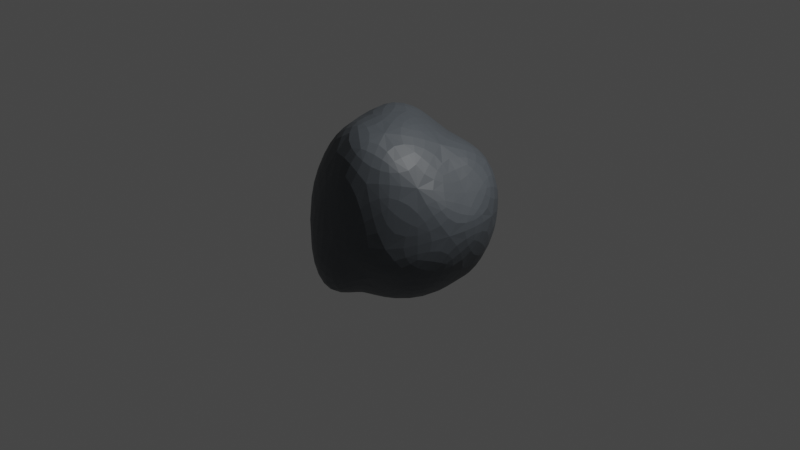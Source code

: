 # Source: froggy.blend  (saved by Blender 3.1.7; exported with 4.5.12 LTS)
import bpy
from mathutils import Matrix  # noqa: F401  (used for matrix-valued properties, if any)

bpy.ops.wm.read_factory_settings(use_empty=True)
scene = bpy.context.scene
scene.name = 'Scene'

# ---- collections
col_collection = bpy.data.collections.new('Collection'); scene.collection.children.link(col_collection)

# ---- materials (node trees are filled in below, after node groups)
mat_material_002 = bpy.data.materials.new('Material.002')
mat_material_002.use_transparent_shadow = False

# ---- material node trees
mat_material_002.use_nodes = True; mat_material_002.node_tree.nodes.clear()
_N = mat_material_002.node_tree.nodes; _L = mat_material_002.node_tree.links
n0 = _N.new('ShaderNodeBsdfPrincipled'); n0.name = 'Principled BSDF'; n0.location = (10, 300)
n0.distribution = 'GGX'
n0.subsurface_method = 'RANDOM_WALK_SKIN'
n0.inputs[0].default_value = (0.08746, 0.09878, 0.1107, 1.0)
n0.inputs[3].default_value = 1.45
n0.inputs[27].default_value = (0.0, 0.0, 0.0, 1.0)
n0.inputs[28].default_value = 1.0
n1 = _N.new('ShaderNodeOutputMaterial'); n1.name = 'Material Output'; n1.location = (300, 300)
_L.new(n0.outputs[0], n1.inputs[0])
n1.is_active_output = True

# ---- world
world_world = bpy.data.worlds.new('World'); scene.world = world_world
world_world.use_nodes = True; world_world.node_tree.nodes.clear()
_N = world_world.node_tree.nodes; _L = world_world.node_tree.links
n0 = _N.new('ShaderNodeOutputWorld'); n0.name = 'World Output'; n0.location = (300, 300)
n1 = _N.new('ShaderNodeBackground'); n1.name = 'Background'; n1.location = (10, 300)
n1.inputs[0].default_value = (0.05088, 0.05088, 0.05088, 1.0)
_L.new(n1.outputs[0], n0.inputs[0])
n0.is_active_output = True
world_world.color = (0.05088, 0.05088, 0.05088)
world_world.use_sun_shadow = False
world_world.sun_shadow_jitter_overblur = 0.0

# ---- cameras
cam_camera = bpy.data.cameras.new('Camera')
cam_camera.clip_end = 100.0
cam_camera.ortho_scale = 7.314

# ---- lights
light_light = bpy.data.lights.new('Light', 'POINT')
light_light.transmission_factor = 0.0
light_light.energy = 1000.0
light_light.shadow_soft_size = 0.1
light_light.shadow_maximum_resolution = 0.006
light_light.use_absolute_resolution = True

# ---- meshes
me_icosphere = bpy.data.meshes.new('Icosphere')
me_icosphere.from_pydata([(0.09011, 0.002997, -0.7343), (0.8045, -0.523, -0.2434), (-0.2501, -0.8589, -0.7343), (-0.8541, 0.001342, -0.3455), (-0.1987, 0.8532, -0.2514), (0.7389, 0.5262, -0.4086), (0.4424, -0.8451, 0.8657), (-0.6354, -0.5228, 0.6697), (-0.6702, 0.5275, 0.5819), (0.3091, 0.8517, 0.5297), (0.9267, 0.001073, 0.5285), (0.1047, 0.003482, 1.264), (-0.05157, -0.5054, -0.7343), (0.4571, -0.308, -0.7343), (0.4026, -0.8044, -0.1735), (0.9794, 0.004283, -0.2011), (0.4863, 0.311, -0.7343), (-0.4927, 0.001099, -0.7343), (-0.6859, -0.509, -0.7343), (-0.09082, 0.5024, -0.7343), (-0.6657, 0.5007, -0.469), (0.3618, 0.8123, -0.2763), (1.069, -0.3051, 0.2973), (1.094, 0.3138, 0.3594), (0.03267, -0.9989, 0.08236), (0.6114, -0.8082, 0.05961), (-0.8489, -0.3056, 0.2575), (-0.5733, -0.8085, 0.03663), (-0.5806, 0.8093, 0.01811), (-0.8414, 0.3127, 0.2765), (0.6336, 0.8105, 0.1155), (0.09974, 1.003, 0.2514), (0.7845, -0.4968, 0.7686), (-0.03138, -0.8013, 1.109), (-0.8242, 0.0008789, 0.5924), (-0.2626, 0.809, 0.5264), (0.8144, 0.5042, 0.844), (0.3068, -0.4952, 1.215), (0.5945, 0.002286, 1.024), (-0.3015, -0.3049, 1.163), (-0.2767, 0.314, 1.225), (0.1803, 0.5006, 0.8957)], [], [(0, 13, 12), (1, 13, 15), (0, 12, 17), (0, 17, 19), (0, 19, 16), (1, 15, 22), (2, 14, 24), (3, 18, 26), (4, 20, 28), (5, 21, 30), (1, 22, 25), (2, 24, 27), (3, 26, 29), (4, 28, 31), (5, 30, 23), (6, 32, 37), (7, 33, 39), (8, 34, 40), (9, 35, 41), (10, 36, 38), (38, 41, 11), (38, 36, 41), (36, 9, 41), (41, 40, 11), (41, 35, 40), (35, 8, 40), (40, 39, 11), (40, 34, 39), (34, 7, 39), (39, 37, 11), (39, 33, 37), (33, 6, 37), (37, 38, 11), (37, 32, 38), (32, 10, 38), (23, 36, 10), (23, 30, 36), (30, 9, 36), (31, 35, 9), (31, 28, 35), (28, 8, 35), (29, 34, 8), (29, 26, 34), (26, 7, 34), (27, 33, 7), (27, 24, 33), (24, 6, 33), (25, 32, 6), (25, 22, 32), (22, 10, 32), (30, 31, 9), (30, 21, 31), (21, 4, 31), (28, 29, 8), (28, 20, 29), (20, 3, 29), (26, 27, 7), (26, 18, 27), (18, 2, 27), (24, 25, 6), (24, 14, 25), (14, 1, 25), (22, 23, 10), (22, 15, 23), (15, 5, 23), (16, 21, 5), (16, 19, 21), (19, 4, 21), (19, 20, 4), (19, 17, 20), (17, 3, 20), (17, 18, 3), (17, 12, 18), (12, 2, 18), (15, 16, 5), (15, 13, 16), (13, 0, 16), (12, 14, 2), (12, 13, 14), (13, 1, 14)])
_uv = me_icosphere.uv_layers.new(name='UVMap')
_uv.uv.foreach_set('vector', [0.1818, 0.0, 0.2273, 0.07873, 0.1364, 0.07873, 0.2727, 0.1575, 0.3182, 0.07873, 0.3636, 0.1575, 0.9091, 0.0, 0.9545, 0.07873, 0.8636, 0.07873, 0.7273, 0.0, 0.7727, 0.07873, 0.6818, 0.07873, 0.5455, 0.0, 0.5909, 0.07873, 0.5, 0.07873, 0.2727, 0.1575, 0.3636, 0.1575, 0.3182, 0.2362, 0.09091, 0.1575, 0.1818, 0.1575, 0.1364, 0.2362, 0.8182, 0.1575, 0.9091, 0.1575, 0.8636, 0.2362, 0.6364, 0.1575, 0.7273, 0.1575, 0.6818, 0.2362, 0.4545, 0.1575, 0.5455, 0.1575, 0.5, 0.2362, 0.2727, 0.1575, 0.3182, 0.2362, 0.2273, 0.2362, 0.09091, 0.1575, 0.1364, 0.2362, 0.04546, 0.2362, 0.8182, 0.1575, 0.8636, 0.2362, 0.7727, 0.2362, 0.6364, 0.1575, 0.6818, 0.2362, 0.5909, 0.2362, 0.4545, 0.1575, 0.5, 0.2362, 0.4091, 0.2362, 0.1818, 0.3149, 0.2727, 0.3149, 0.2273, 0.3937, 0.0, 0.3149, 0.09091, 0.3149, 0.04546, 0.3937, 0.7273, 0.3149, 0.8182, 0.3149, 0.7727, 0.3937, 0.5455, 0.3149, 0.6364, 0.3149, 0.5909, 0.3937, 0.3636, 0.3149, 0.4545, 0.3149, 0.4091, 0.3937, 0.4091, 0.3937, 0.5, 0.3937, 0.4545, 0.4724, 0.4091, 0.3937, 0.4545, 0.3149, 0.5, 0.3937, 0.4545, 0.3149, 0.5455, 0.3149, 0.5, 0.3937, 0.5909, 0.3937, 0.6818, 0.3937, 0.6364, 0.4724, 0.5909, 0.3937, 0.6364, 0.3149, 0.6818, 0.3937, 0.6364, 0.3149, 0.7273, 0.3149, 0.6818, 0.3937, 0.7727, 0.3937, 0.8636, 0.3937, 0.8182, 0.4724, 0.7727, 0.3937, 0.8182, 0.3149, 0.8636, 0.3937, 0.8182, 0.3149, 0.9091, 0.3149, 0.8636, 0.3937, 0.04546, 0.3937, 0.1364, 0.3937, 0.09091, 0.4724, 0.04546, 0.3937, 0.09091, 0.3149, 0.1364, 0.3937, 0.09091, 0.3149, 0.1818, 0.3149, 0.1364, 0.3937, 0.2273, 0.3937, 0.3182, 0.3937, 0.2727, 0.4724, 0.2273, 0.3937, 0.2727, 0.3149, 0.3182, 0.3937, 0.2727, 0.3149, 0.3636, 0.3149, 0.3182, 0.3937, 0.4091, 0.2362, 0.4545, 0.3149, 0.3636, 0.3149, 0.4091, 0.2362, 0.5, 0.2362, 0.4545, 0.3149, 0.5, 0.2362, 0.5455, 0.3149, 0.4545, 0.3149, 0.5909, 0.2362, 0.6364, 0.3149, 0.5455, 0.3149, 0.5909, 0.2362, 0.6818, 0.2362, 0.6364, 0.3149, 0.6818, 0.2362, 0.7273, 0.3149, 0.6364, 0.3149, 0.7727, 0.2362, 0.8182, 0.3149, 0.7273, 0.3149, 0.7727, 0.2362, 0.8636, 0.2362, 0.8182, 0.3149, 0.8636, 0.2362, 0.9091, 0.3149, 0.8182, 0.3149, 0.04546, 0.2362, 0.09091, 0.3149, 0.0, 0.3149, 0.04546, 0.2362, 0.1364, 0.2362, 0.09091, 0.3149, 0.1364, 0.2362, 0.1818, 0.3149, 0.09091, 0.3149, 0.2273, 0.2362, 0.2727, 0.3149, 0.1818, 0.3149, 0.2273, 0.2362, 0.3182, 0.2362, 0.2727, 0.3149, 0.3182, 0.2362, 0.3636, 0.3149, 0.2727, 0.3149, 0.5, 0.2362, 0.5909, 0.2362, 0.5455, 0.3149, 0.5, 0.2362, 0.5455, 0.1575, 0.5909, 0.2362, 0.5455, 0.1575, 0.6364, 0.1575, 0.5909, 0.2362, 0.6818, 0.2362, 0.7727, 0.2362, 0.7273, 0.3149, 0.6818, 0.2362, 0.7273, 0.1575, 0.7727, 0.2362, 0.7273, 0.1575, 0.8182, 0.1575, 0.7727, 0.2362, 0.8636, 0.2362, 0.9545, 0.2362, 0.9091, 0.3149, 0.8636, 0.2362, 0.9091, 0.1575, 0.9545, 0.2362, 0.9091, 0.1575, 1.0, 0.1575, 0.9545, 0.2362, 0.1364, 0.2362, 0.2273, 0.2362, 0.1818, 0.3149, 0.1364, 0.2362, 0.1818, 0.1575, 0.2273, 0.2362, 0.1818, 0.1575, 0.2727, 0.1575, 0.2273, 0.2362, 0.3182, 0.2362, 0.4091, 0.2362, 0.3636, 0.3149, 0.3182, 0.2362, 0.3636, 0.1575, 0.4091, 0.2362, 0.3636, 0.1575, 0.4545, 0.1575, 0.4091, 0.2362, 0.5, 0.07873, 0.5455, 0.1575, 0.4545, 0.1575, 0.5, 0.07873, 0.5909, 0.07873, 0.5455, 0.1575, 0.5909, 0.07873, 0.6364, 0.1575, 0.5455, 0.1575, 0.6818, 0.07873, 0.7273, 0.1575, 0.6364, 0.1575, 0.6818, 0.07873, 0.7727, 0.07873, 0.7273, 0.1575, 0.7727, 0.07873, 0.8182, 0.1575, 0.7273, 0.1575, 0.8636, 0.07873, 0.9091, 0.1575, 0.8182, 0.1575, 0.8636, 0.07873, 0.9545, 0.07873, 0.9091, 0.1575, 0.9545, 0.07873, 1.0, 0.1575, 0.9091, 0.1575, 0.3636, 0.1575, 0.4091, 0.07873, 0.4545, 0.1575, 0.3636, 0.1575, 0.3182, 0.07873, 0.4091, 0.07873, 0.3182, 0.07873, 0.3636, 0.0, 0.4091, 0.07873, 0.1364, 0.07873, 0.1818, 0.1575, 0.09091, 0.1575, 0.1364, 0.07873, 0.2273, 0.07873, 0.1818, 0.1575, 0.2273, 0.07873, 0.2727, 0.1575, 0.1818, 0.1575])
me_icosphere.materials.append(mat_material_002)
me_icosphere.use_remesh_fix_poles = True
me_icosphere.use_remesh_preserve_attributes = False
me_icosphere.update()

# ---- objects
ob_light = bpy.data.objects.new('Light', light_light)
ob_camera = bpy.data.objects.new('Camera', cam_camera)
ob_icosphere = bpy.data.objects.new('Icosphere', me_icosphere)

# ---- transforms, parenting, visibility, modifiers, constraints
ob_light.location = (4.076, 1.005, 5.904)
ob_light.rotation_euler = (0.6503, 0.05522, 1.866)
ob_light.lock_rotations_4d = False
ob_light.empty_display_type = 'ARROWS'
ob_light.color = (0.0, 0.0, 0.0, 0.0)
ob_light.lineart.crease_threshold = 0.0
ob_camera.location = (7.359, -6.926, 4.958)
ob_camera.rotation_euler = (1.109, 0.0, 0.8149)
ob_camera.lock_rotations_4d = False
ob_camera.empty_display_type = 'ARROWS'
ob_camera.color = (0.0, 0.0, 0.0, 0.0)
ob_camera.display_type = 'WIRE'
ob_camera.lineart.crease_threshold = 0.0
ob_icosphere.location = (0.0, 0.0, 0.0)
_m = ob_icosphere.modifiers.new('Subdivision', 'SUBSURF')

# ---- collection membership
col_collection.objects.link(ob_light)
col_collection.objects.link(ob_camera)
col_collection.objects.link(ob_icosphere)

# ---- scene / render settings (as saved in the file)
scene.camera = ob_camera
scene.frame_start = 1; scene.frame_end = 250; scene.frame_set(1)
scene.render.engine = 'BLENDER_EEVEE_NEXT'
scene.cycles.sampling_pattern = 'TABULATED_SOBOL'
scene.cycles.use_light_tree = False
scene.view_settings.view_transform = 'Filmic'
bpy.context.view_layer.update()
